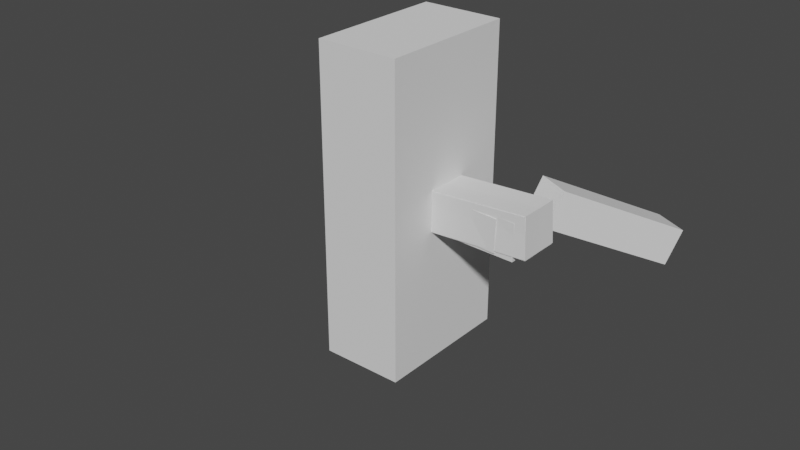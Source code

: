# Source: SpiderRig.blend  (saved by Blender 3.3.6; exported with 4.5.12 LTS)
import bpy
from mathutils import Matrix  # noqa: F401  (used for matrix-valued properties, if any)

bpy.ops.wm.read_factory_settings(use_empty=True)
scene = bpy.context.scene
scene.name = 'Scene'

# ---- collections
col_collection = bpy.data.collections.new('Collection'); scene.collection.children.link(col_collection)

# ---- world
world_world = bpy.data.worlds.new('World'); scene.world = world_world
world_world.use_nodes = True; world_world.node_tree.nodes.clear()
_N = world_world.node_tree.nodes; _L = world_world.node_tree.links
n0 = _N.new('ShaderNodeOutputWorld'); n0.name = 'World Output'; n0.location = (300, 300)
n1 = _N.new('ShaderNodeBackground'); n1.name = 'Background'; n1.location = (10, 300)
n1.inputs[0].default_value = (0.05088, 0.05088, 0.05088, 1.0)
_L.new(n1.outputs[0], n0.inputs[0])
n0.is_active_output = True
world_world.color = (0.05088, 0.05088, 0.05088)
world_world.use_sun_shadow = False
world_world.sun_shadow_jitter_overblur = 0.0

# ---- meshes
me_cube_001 = bpy.data.meshes.new('Cube.001')
me_cube_001.from_pydata([(1.733, -3.746, -1.0), (1.733, -3.746, 1.0), (-1.733, -3.746, -1.0), (-1.733, -3.746, 1.0), (1.733, 3.746, -1.0), (1.733, 3.746, 1.0), (-1.733, 3.746, -1.0), (-1.733, 3.746, 1.0)], [], [(0, 1, 3, 2), (2, 3, 7, 6), (6, 7, 5, 4), (4, 5, 1, 0), (2, 6, 4, 0), (7, 3, 1, 5)])
_uv = me_cube_001.uv_layers.new(name='UVMap')
_uv.uv.foreach_set('vector', [0.375, 0.0, 0.625, 0.0, 0.625, 0.25, 0.375, 0.25, 0.375, 0.25, 0.625, 0.25, 0.625, 0.5, 0.375, 0.5, 0.375, 0.5, 0.625, 0.5, 0.625, 0.75, 0.375, 0.75, 0.375, 0.75, 0.625, 0.75, 0.625, 1.0, 0.375, 1.0, 0.125, 0.5, 0.375, 0.5, 0.375, 0.75, 0.125, 0.75, 0.625, 0.5, 0.875, 0.5, 0.875, 0.75, 0.625, 0.75])
me_cube_001.update()
me_cube_002 = bpy.data.meshes.new('Cube.002')
me_cube_002.from_pydata([(-1.881, 0.3974, 0.4204), (-1.516, 0.2228, 1.234), (-1.488, 1.217, 0.4204), (-1.124, 1.042, 1.234), (1.124, -1.042, -1.234), (1.488, -1.217, -0.4204), (1.516, -0.2228, -1.234), (1.881, -0.3974, -0.4204)], [], [(0, 1, 3, 2), (2, 3, 7, 6), (6, 7, 5, 4), (4, 5, 1, 0), (2, 6, 4, 0), (7, 3, 1, 5)])
_uv = me_cube_002.uv_layers.new(name='UVMap')
_uv.uv.foreach_set('vector', [0.375, 0.0, 0.625, 0.0, 0.625, 0.25, 0.375, 0.25, 0.375, 0.25, 0.625, 0.25, 0.625, 0.5, 0.375, 0.5, 0.375, 0.5, 0.625, 0.5, 0.625, 0.75, 0.375, 0.75, 0.375, 0.75, 0.625, 0.75, 0.625, 1.0, 0.375, 1.0, 0.125, 0.5, 0.375, 0.5, 0.375, 0.75, 0.125, 0.75, 0.625, 0.5, 0.875, 0.5, 0.875, 0.75, 0.625, 0.75])
me_cube_002.update()
me_cube_004 = bpy.data.meshes.new('Cube.004')
me_cube_004.from_pydata([(-0.5043, -0.02387, 0.8272), (-0.08432, -0.2251, 0.9388), (-0.2973, 0.408, 0.8272), (0.1226, 0.2068, 0.9388), (-0.1226, -0.2068, -0.9388), (0.2973, -0.408, -0.8272), (0.08432, 0.2251, -0.9388), (0.5043, 0.02387, -0.8272)], [], [(0, 1, 3, 2), (2, 3, 7, 6), (6, 7, 5, 4), (4, 5, 1, 0), (2, 6, 4, 0), (7, 3, 1, 5)])
_uv = me_cube_004.uv_layers.new(name='UVMap')
_uv.uv.foreach_set('vector', [0.375, 0.0, 0.625, 0.0, 0.625, 0.25, 0.375, 0.25, 0.375, 0.25, 0.625, 0.25, 0.625, 0.5, 0.375, 0.5, 0.375, 0.5, 0.625, 0.5, 0.625, 0.75, 0.375, 0.75, 0.375, 0.75, 0.625, 0.75, 0.625, 1.0, 0.375, 1.0, 0.125, 0.5, 0.375, 0.5, 0.375, 0.75, 0.125, 0.75, 0.625, 0.5, 0.875, 0.5, 0.875, 0.75, 0.625, 0.75])
me_cube_004.update()
me_cube_005 = bpy.data.meshes.new('Cube.005')
me_cube_005.from_pydata([(-2.045, -0.4041, 0.4557), (-1.607, -0.4231, 1.338), (-2.002, 0.5803, 0.4557), (-1.564, 0.5612, 1.338), (1.564, -0.5612, -1.338), (2.002, -0.5803, -0.4557), (1.607, 0.4231, -1.338), (2.045, 0.4041, -0.4557)], [], [(0, 1, 3, 2), (2, 3, 7, 6), (6, 7, 5, 4), (4, 5, 1, 0), (2, 6, 4, 0), (7, 3, 1, 5)])
_uv = me_cube_005.uv_layers.new(name='UVMap')
_uv.uv.foreach_set('vector', [0.375, 0.0, 0.625, 0.0, 0.625, 0.25, 0.375, 0.25, 0.375, 0.25, 0.625, 0.25, 0.625, 0.5, 0.375, 0.5, 0.375, 0.5, 0.625, 0.5, 0.625, 0.75, 0.375, 0.75, 0.375, 0.75, 0.625, 0.75, 0.625, 1.0, 0.375, 1.0, 0.125, 0.5, 0.375, 0.5, 0.375, 0.75, 0.125, 0.75, 0.625, 0.5, 0.875, 0.5, 0.875, 0.75, 0.625, 0.75])
me_cube_005.update()
me_cube_006 = bpy.data.meshes.new('Cube.006')
me_cube_006.from_pydata([(-0.4927, -0.2384, 0.8967), (0.0117, -0.2603, 1.018), (-0.4701, 0.2803, 0.8967), (0.03429, 0.2583, 1.018), (-0.03429, -0.2583, -1.018), (0.4701, -0.2803, -0.8967), (-0.0117, 0.2603, -1.018), (0.4927, 0.2384, -0.8967)], [], [(0, 1, 3, 2), (2, 3, 7, 6), (6, 7, 5, 4), (4, 5, 1, 0), (2, 6, 4, 0), (7, 3, 1, 5)])
_uv = me_cube_006.uv_layers.new(name='UVMap')
_uv.uv.foreach_set('vector', [0.375, 0.0, 0.625, 0.0, 0.625, 0.25, 0.375, 0.25, 0.375, 0.25, 0.625, 0.25, 0.625, 0.5, 0.375, 0.5, 0.375, 0.5, 0.625, 0.5, 0.625, 0.75, 0.375, 0.75, 0.375, 0.75, 0.625, 0.75, 0.625, 1.0, 0.375, 1.0, 0.125, 0.5, 0.375, 0.5, 0.375, 0.75, 0.125, 0.75, 0.625, 0.5, 0.875, 0.5, 0.875, 0.75, 0.625, 0.75])
me_cube_006.update()
me_cube_007 = bpy.data.meshes.new('Cube.007')
me_cube_007.from_pydata([(-1.983, -0.6429, 0.4557), (-1.546, -0.6101, 1.338), (-2.056, 0.3396, 0.4557), (-1.619, 0.3724, 1.338), (1.619, -0.3724, -1.338), (2.056, -0.3396, -0.4557), (1.546, 0.6101, -1.338), (1.983, 0.6429, -0.4557)], [], [(0, 1, 3, 2), (2, 3, 7, 6), (6, 7, 5, 4), (4, 5, 1, 0), (2, 6, 4, 0), (7, 3, 1, 5)])
_uv = me_cube_007.uv_layers.new(name='UVMap')
_uv.uv.foreach_set('vector', [0.375, 0.0, 0.625, 0.0, 0.625, 0.25, 0.375, 0.25, 0.375, 0.25, 0.625, 0.25, 0.625, 0.5, 0.375, 0.5, 0.375, 0.5, 0.625, 0.5, 0.625, 0.75, 0.375, 0.75, 0.375, 0.75, 0.625, 0.75, 0.625, 1.0, 0.375, 1.0, 0.125, 0.5, 0.375, 0.5, 0.375, 0.75, 0.125, 0.75, 0.625, 0.5, 0.875, 0.5, 0.875, 0.75, 0.625, 0.75])
me_cube_007.update()
me_cube_008 = bpy.data.meshes.new('Cube.008')
me_cube_008.from_pydata([(-0.461, -0.2949, 0.8967), (0.04239, -0.2571, 1.018), (-0.4999, 0.2228, 0.8967), (0.003511, 0.2606, 1.018), (-0.003511, -0.2606, -1.018), (0.4999, -0.2228, -0.8967), (-0.04239, 0.2571, -1.018), (0.461, 0.2949, -0.8967)], [], [(0, 1, 3, 2), (2, 3, 7, 6), (6, 7, 5, 4), (4, 5, 1, 0), (2, 6, 4, 0), (7, 3, 1, 5)])
_uv = me_cube_008.uv_layers.new(name='UVMap')
_uv.uv.foreach_set('vector', [0.375, 0.0, 0.625, 0.0, 0.625, 0.25, 0.375, 0.25, 0.375, 0.25, 0.625, 0.25, 0.625, 0.5, 0.375, 0.5, 0.375, 0.5, 0.625, 0.5, 0.625, 0.75, 0.375, 0.75, 0.375, 0.75, 0.625, 0.75, 0.625, 1.0, 0.375, 1.0, 0.125, 0.5, 0.375, 0.5, 0.375, 0.75, 0.125, 0.75, 0.625, 0.5, 0.875, 0.5, 0.875, 0.75, 0.625, 0.75])
me_cube_008.update()
me_cube_009 = bpy.data.meshes.new('Cube.009')
me_cube_009.from_pydata([(-1.457, -0.9105, 0.3757), (-1.114, -0.7969, 1.103), (-1.713, -0.1395, 0.3757), (-1.37, -0.0259, 1.103), (1.37, 0.0259, -1.103), (1.713, 0.1395, -0.3757), (1.114, 0.7969, -1.103), (1.457, 0.9105, -0.3757)], [], [(0, 1, 3, 2), (2, 3, 7, 6), (6, 7, 5, 4), (4, 5, 1, 0), (2, 6, 4, 0), (7, 3, 1, 5)])
_uv = me_cube_009.uv_layers.new(name='UVMap')
_uv.uv.foreach_set('vector', [0.375, 0.0, 0.625, 0.0, 0.625, 0.25, 0.375, 0.25, 0.375, 0.25, 0.625, 0.25, 0.625, 0.5, 0.375, 0.5, 0.375, 0.5, 0.625, 0.5, 0.625, 0.75, 0.375, 0.75, 0.375, 0.75, 0.625, 0.75, 0.625, 1.0, 0.375, 1.0, 0.125, 0.5, 0.375, 0.5, 0.375, 0.75, 0.125, 0.75, 0.625, 0.5, 0.875, 0.5, 0.875, 0.75, 0.625, 0.75])
me_cube_009.update()
me_cube_010 = bpy.data.meshes.new('Cube.010')
me_cube_010.from_pydata([(-0.3098, -0.328, 0.7392), (0.0853, -0.1972, 0.839), (-0.4444, 0.07822, 0.7392), (-0.04928, 0.2091, 0.839), (0.04928, -0.2091, -0.839), (0.4443, -0.07822, -0.7392), (-0.0853, 0.1972, -0.839), (0.3098, 0.328, -0.7392)], [], [(0, 1, 3, 2), (2, 3, 7, 6), (6, 7, 5, 4), (4, 5, 1, 0), (2, 6, 4, 0), (7, 3, 1, 5)])
_uv = me_cube_010.uv_layers.new(name='UVMap')
_uv.uv.foreach_set('vector', [0.375, 0.0, 0.625, 0.0, 0.625, 0.25, 0.375, 0.25, 0.375, 0.25, 0.625, 0.25, 0.625, 0.5, 0.375, 0.5, 0.375, 0.5, 0.625, 0.5, 0.625, 0.75, 0.375, 0.75, 0.375, 0.75, 0.625, 0.75, 0.625, 1.0, 0.375, 1.0, 0.125, 0.5, 0.375, 0.5, 0.375, 0.75, 0.125, 0.75, 0.625, 0.5, 0.875, 0.5, 0.875, 0.75, 0.625, 0.75])
me_cube_010.update()
me_cube_019 = bpy.data.meshes.new('Cube.019')
me_cube_019.from_pydata([(1.881, -0.3974, -0.4204), (1.516, -0.2228, -1.234), (1.488, -1.217, -0.4204), (1.124, -1.042, -1.234), (-1.124, 1.042, 1.234), (-1.488, 1.217, 0.4204), (-1.516, 0.2228, 1.234), (-1.881, 0.3974, 0.4204)], [], [(0, 2, 3, 1), (2, 6, 7, 3), (6, 4, 5, 7), (4, 0, 1, 5), (2, 0, 4, 6), (7, 5, 1, 3)])
_uv = me_cube_019.uv_layers.new(name='UVMap')
_uv.uv.foreach_set('vector', [0.375, 0.0, 0.375, 0.25, 0.625, 0.25, 0.625, 0.0, 0.375, 0.25, 0.375, 0.5, 0.625, 0.5, 0.625, 0.25, 0.375, 0.5, 0.375, 0.75, 0.625, 0.75, 0.625, 0.5, 0.375, 0.75, 0.375, 1.0, 0.625, 1.0, 0.625, 0.75, 0.125, 0.5, 0.125, 0.75, 0.375, 0.75, 0.375, 0.5, 0.625, 0.5, 0.625, 0.75, 0.875, 0.75, 0.875, 0.5])
me_cube_019.update()
me_cube_020 = bpy.data.meshes.new('Cube.020')
me_cube_020.from_pydata([(0.5043, 0.02387, -0.8272), (0.08432, 0.2251, -0.9388), (0.2973, -0.408, -0.8272), (-0.1226, -0.2068, -0.9388), (0.1226, 0.2068, 0.9388), (-0.2973, 0.408, 0.8272), (-0.08432, -0.2251, 0.9388), (-0.5043, -0.02387, 0.8272)], [], [(0, 2, 3, 1), (2, 6, 7, 3), (6, 4, 5, 7), (4, 0, 1, 5), (2, 0, 4, 6), (7, 5, 1, 3)])
_uv = me_cube_020.uv_layers.new(name='UVMap')
_uv.uv.foreach_set('vector', [0.375, 0.0, 0.375, 0.25, 0.625, 0.25, 0.625, 0.0, 0.375, 0.25, 0.375, 0.5, 0.625, 0.5, 0.625, 0.25, 0.375, 0.5, 0.375, 0.75, 0.625, 0.75, 0.625, 0.5, 0.375, 0.75, 0.375, 1.0, 0.625, 1.0, 0.625, 0.75, 0.125, 0.5, 0.125, 0.75, 0.375, 0.75, 0.375, 0.5, 0.625, 0.5, 0.625, 0.75, 0.875, 0.75, 0.875, 0.5])
me_cube_020.update()
me_cube_021 = bpy.data.meshes.new('Cube.021')
me_cube_021.from_pydata([(2.045, 0.4041, -0.4557), (1.607, 0.4231, -1.338), (2.002, -0.5803, -0.4557), (1.564, -0.5612, -1.338), (-1.564, 0.5612, 1.338), (-2.002, 0.5803, 0.4557), (-1.607, -0.4231, 1.338), (-2.045, -0.4041, 0.4557)], [], [(0, 2, 3, 1), (2, 6, 7, 3), (6, 4, 5, 7), (4, 0, 1, 5), (2, 0, 4, 6), (7, 5, 1, 3)])
_uv = me_cube_021.uv_layers.new(name='UVMap')
_uv.uv.foreach_set('vector', [0.375, 0.0, 0.375, 0.25, 0.625, 0.25, 0.625, 0.0, 0.375, 0.25, 0.375, 0.5, 0.625, 0.5, 0.625, 0.25, 0.375, 0.5, 0.375, 0.75, 0.625, 0.75, 0.625, 0.5, 0.375, 0.75, 0.375, 1.0, 0.625, 1.0, 0.625, 0.75, 0.125, 0.5, 0.125, 0.75, 0.375, 0.75, 0.375, 0.5, 0.625, 0.5, 0.625, 0.75, 0.875, 0.75, 0.875, 0.5])
me_cube_021.update()
me_cube_022 = bpy.data.meshes.new('Cube.022')
me_cube_022.from_pydata([(0.4927, 0.2384, -0.8967), (-0.0117, 0.2603, -1.018), (0.4701, -0.2803, -0.8967), (-0.03429, -0.2583, -1.018), (0.03429, 0.2583, 1.018), (-0.4701, 0.2803, 0.8967), (0.0117, -0.2603, 1.018), (-0.4927, -0.2384, 0.8967)], [], [(0, 2, 3, 1), (2, 6, 7, 3), (6, 4, 5, 7), (4, 0, 1, 5), (2, 0, 4, 6), (7, 5, 1, 3)])
_uv = me_cube_022.uv_layers.new(name='UVMap')
_uv.uv.foreach_set('vector', [0.375, 0.0, 0.375, 0.25, 0.625, 0.25, 0.625, 0.0, 0.375, 0.25, 0.375, 0.5, 0.625, 0.5, 0.625, 0.25, 0.375, 0.5, 0.375, 0.75, 0.625, 0.75, 0.625, 0.5, 0.375, 0.75, 0.375, 1.0, 0.625, 1.0, 0.625, 0.75, 0.125, 0.5, 0.125, 0.75, 0.375, 0.75, 0.375, 0.5, 0.625, 0.5, 0.625, 0.75, 0.875, 0.75, 0.875, 0.5])
me_cube_022.update()
me_cube_023 = bpy.data.meshes.new('Cube.023')
me_cube_023.from_pydata([(1.983, 0.6429, -0.4557), (1.546, 0.6101, -1.338), (2.056, -0.3396, -0.4557), (1.619, -0.3724, -1.338), (-1.619, 0.3724, 1.338), (-2.056, 0.3396, 0.4557), (-1.546, -0.6101, 1.338), (-1.983, -0.6429, 0.4557)], [], [(0, 2, 3, 1), (2, 6, 7, 3), (6, 4, 5, 7), (4, 0, 1, 5), (2, 0, 4, 6), (7, 5, 1, 3)])
_uv = me_cube_023.uv_layers.new(name='UVMap')
_uv.uv.foreach_set('vector', [0.375, 0.0, 0.375, 0.25, 0.625, 0.25, 0.625, 0.0, 0.375, 0.25, 0.375, 0.5, 0.625, 0.5, 0.625, 0.25, 0.375, 0.5, 0.375, 0.75, 0.625, 0.75, 0.625, 0.5, 0.375, 0.75, 0.375, 1.0, 0.625, 1.0, 0.625, 0.75, 0.125, 0.5, 0.125, 0.75, 0.375, 0.75, 0.375, 0.5, 0.625, 0.5, 0.625, 0.75, 0.875, 0.75, 0.875, 0.5])
me_cube_023.update()
me_cube_024 = bpy.data.meshes.new('Cube.024')
me_cube_024.from_pydata([(0.461, 0.2949, -0.8967), (-0.04239, 0.2571, -1.018), (0.4999, -0.2228, -0.8967), (-0.003511, -0.2606, -1.018), (0.003511, 0.2606, 1.018), (-0.4999, 0.2228, 0.8967), (0.04239, -0.2571, 1.018), (-0.461, -0.2949, 0.8967)], [], [(0, 2, 3, 1), (2, 6, 7, 3), (6, 4, 5, 7), (4, 0, 1, 5), (2, 0, 4, 6), (7, 5, 1, 3)])
_uv = me_cube_024.uv_layers.new(name='UVMap')
_uv.uv.foreach_set('vector', [0.375, 0.0, 0.375, 0.25, 0.625, 0.25, 0.625, 0.0, 0.375, 0.25, 0.375, 0.5, 0.625, 0.5, 0.625, 0.25, 0.375, 0.5, 0.375, 0.75, 0.625, 0.75, 0.625, 0.5, 0.375, 0.75, 0.375, 1.0, 0.625, 1.0, 0.625, 0.75, 0.125, 0.5, 0.125, 0.75, 0.375, 0.75, 0.375, 0.5, 0.625, 0.5, 0.625, 0.75, 0.875, 0.75, 0.875, 0.5])
me_cube_024.update()
me_cube_026 = bpy.data.meshes.new('Cube.026')
me_cube_026.from_pydata([(0.3098, 0.328, -0.7392), (-0.0853, 0.1972, -0.839), (0.4443, -0.07822, -0.7392), (0.04928, -0.2091, -0.839), (-0.04928, 0.2091, 0.839), (-0.4443, 0.07822, 0.7392), (0.0853, -0.1972, 0.839), (-0.3098, -0.328, 0.7392)], [], [(0, 2, 3, 1), (2, 6, 7, 3), (6, 4, 5, 7), (4, 0, 1, 5), (2, 0, 4, 6), (7, 5, 1, 3)])
_uv = me_cube_026.uv_layers.new(name='UVMap')
_uv.uv.foreach_set('vector', [0.375, 0.0, 0.375, 0.25, 0.625, 0.25, 0.625, 0.0, 0.375, 0.25, 0.375, 0.5, 0.625, 0.5, 0.625, 0.25, 0.375, 0.5, 0.375, 0.75, 0.625, 0.75, 0.625, 0.5, 0.375, 0.75, 0.375, 1.0, 0.625, 1.0, 0.625, 0.75, 0.125, 0.5, 0.125, 0.75, 0.375, 0.75, 0.375, 0.5, 0.625, 0.5, 0.625, 0.75, 0.875, 0.75, 0.875, 0.5])
me_cube_026.update()
me_cube_003 = bpy.data.meshes.new('Cube.003')
me_cube_003.from_pydata([(1.457, -0.9105, 0.3757), (1.114, -0.7969, 1.103), (1.713, -0.1395, 0.3757), (1.37, -0.0259, 1.103), (-1.37, 0.0259, -1.103), (-1.713, 0.1395, -0.3757), (-1.114, 0.7969, -1.103), (-1.457, 0.9105, -0.3757)], [], [(0, 2, 3, 1), (2, 6, 7, 3), (6, 4, 5, 7), (4, 0, 1, 5), (2, 0, 4, 6), (7, 5, 1, 3)])
_uv = me_cube_003.uv_layers.new(name='UVMap')
_uv.uv.foreach_set('vector', [0.375, 0.0, 0.375, 0.25, 0.625, 0.25, 0.625, 0.0, 0.375, 0.25, 0.375, 0.5, 0.625, 0.5, 0.625, 0.25, 0.375, 0.5, 0.375, 0.75, 0.625, 0.75, 0.625, 0.5, 0.375, 0.75, 0.375, 1.0, 0.625, 1.0, 0.625, 0.75, 0.125, 0.5, 0.125, 0.75, 0.375, 0.75, 0.375, 0.5, 0.625, 0.5, 0.625, 0.75, 0.875, 0.75, 0.875, 0.5])
me_cube_003.update()
me_cube = bpy.data.meshes.new('Cube')
me_cube.from_pydata([(-0.3834, -0.3834, -0.1643), (-0.3834, -0.3834, 0.1643), (-0.3834, 0.3834, -0.1643), (-0.3834, 0.3834, 0.1643), (0.3834, -0.3834, -0.1643), (0.3834, -0.3834, 0.1643), (0.3834, 0.3834, -0.1643), (0.3834, 0.3834, 0.1643)], [], [(0, 1, 3, 2), (2, 3, 7, 6), (6, 7, 5, 4), (4, 5, 1, 0), (2, 6, 4, 0), (7, 3, 1, 5)])
_uv = me_cube.uv_layers.new(name='UVMap')
_uv.uv.foreach_set('vector', [0.375, 0.0, 0.625, 0.0, 0.625, 0.25, 0.375, 0.25, 0.375, 0.25, 0.625, 0.25, 0.625, 0.5, 0.375, 0.5, 0.375, 0.5, 0.625, 0.5, 0.625, 0.75, 0.375, 0.75, 0.375, 0.75, 0.625, 0.75, 0.625, 1.0, 0.375, 1.0, 0.125, 0.5, 0.375, 0.5, 0.375, 0.75, 0.125, 0.75, 0.625, 0.5, 0.875, 0.5, 0.875, 0.75, 0.625, 0.75])
me_cube.update()
me_cube_011 = bpy.data.meshes.new('Cube.011')
me_cube_011.from_pydata([(0.3834, -0.3834, -0.1643), (0.3834, -0.3834, 0.1643), (0.3834, 0.3834, -0.1643), (0.3834, 0.3834, 0.1643), (-0.3834, -0.3834, -0.1643), (-0.3834, -0.3834, 0.1643), (-0.3834, 0.3834, -0.1643), (-0.3834, 0.3834, 0.1643)], [], [(0, 2, 3, 1), (2, 6, 7, 3), (6, 4, 5, 7), (4, 0, 1, 5), (2, 0, 4, 6), (7, 5, 1, 3)])
_uv = me_cube_011.uv_layers.new(name='UVMap')
_uv.uv.foreach_set('vector', [0.375, 0.0, 0.375, 0.25, 0.625, 0.25, 0.625, 0.0, 0.375, 0.25, 0.375, 0.5, 0.625, 0.5, 0.625, 0.25, 0.375, 0.5, 0.375, 0.75, 0.625, 0.75, 0.625, 0.5, 0.375, 0.75, 0.375, 1.0, 0.625, 1.0, 0.625, 0.75, 0.125, 0.5, 0.125, 0.75, 0.375, 0.75, 0.375, 0.5, 0.625, 0.5, 0.625, 0.75, 0.875, 0.75, 0.875, 0.5])
me_cube_011.update()
arm_armature = bpy.data.armatures.new('Armature')  # bones are not reproduced

# ---- objects
ob_cube = bpy.data.objects.new('Cube', me_cube_001)
ob_cube_001 = bpy.data.objects.new('Cube.001', me_cube_002)
ob_cube_002 = bpy.data.objects.new('Cube.002', me_cube_004)
ob_cube_003 = bpy.data.objects.new('Cube.003', me_cube_005)
ob_cube_004 = bpy.data.objects.new('Cube.004', me_cube_006)
ob_cube_005 = bpy.data.objects.new('Cube.005', me_cube_007)
ob_cube_006 = bpy.data.objects.new('Cube.006', me_cube_008)
ob_cube_007 = bpy.data.objects.new('Cube.007', me_cube_009)
ob_cube_008 = bpy.data.objects.new('Cube.008', me_cube_010)
ob_armature = bpy.data.objects.new('Armature', arm_armature)
ob_cube_009 = bpy.data.objects.new('Cube.009', me_cube_019)
ob_cube_010 = bpy.data.objects.new('Cube.010', me_cube_020)
ob_cube_011 = bpy.data.objects.new('Cube.011', me_cube_021)
ob_cube_012 = bpy.data.objects.new('Cube.012', me_cube_022)
ob_cube_013 = bpy.data.objects.new('Cube.013', me_cube_023)
ob_cube_014 = bpy.data.objects.new('Cube.014', me_cube_024)
ob_cube_016 = bpy.data.objects.new('Cube.016', me_cube_026)
ob_cube_015 = bpy.data.objects.new('Cube.015', me_cube_003)
ob_cube_017 = bpy.data.objects.new('Cube.017', me_cube)
ob_cube_018 = bpy.data.objects.new('Cube.018', me_cube_011)

# ---- transforms, parenting, visibility, modifiers, constraints
ob_cube.parent = ob_armature
ob_cube.matrix_parent_inverse = Matrix(((1.0, -0.0, 0.0, -0.0), (-0.0, 0.0, 1.0, -4.269), (0.0, -1.0, 0.0, -0.0), (0.0, 0.0, -0.0, 1.0)))
ob_cube.location = (0.0, 0.0, 3.831)
ob_cube_001.parent = ob_armature
ob_cube_001.matrix_parent_inverse = Matrix(((1.0, -1.49e-08, 2.98e-08, 0.0005378), (1.49e-08, 1.0, -1.49e-08, 0.004031), (2.22e-16, 1.49e-08, 1.0, -3.259), (-0.0, -0.0, -0.0, 1.0)))
ob_cube_001.location = (2.982, -3.725, 2.425)
ob_cube_002.parent = ob_armature
ob_cube_002.matrix_parent_inverse = Matrix(((0.4164, 0.9091, -0.01537, 2.219), (0.2465, -0.1292, -0.9605, -1.751), (-0.8751, 0.3961, -0.2779, 6.018), (-0.0, -0.0, 0.0, 1.0)))
ob_cube_002.location = (4.487, -4.451, 0.7819)
ob_cube_002.rotation_euler = (-1.49e-07, 1.043e-07, 3.874e-07)
ob_cube_003.parent = ob_armature
ob_cube_003.matrix_parent_inverse = Matrix(((0.0429, 0.999, -0.01197, 1.093), (0.8679, -0.0432, -0.4948, -3.313), (-0.4949, 0.01084, -0.8689, 4.113), (-0.0, -0.0, 0.0, 1.0)))
ob_cube_003.location = (3.285, -1.182, 2.808)
ob_cube_003.rotation_euler = (-2.3e-07, 1.49e-08, 1.118e-07)
ob_cube_004.parent = ob_armature
ob_cube_004.matrix_parent_inverse = Matrix(((0.0429, 0.999, -0.01197, 1.093), (0.2557, -0.02256, -0.9665, -1.322), (-0.9658, 0.0384, -0.2564, 5.246), (-0.0, -0.0, 0.0, 1.0)))
ob_cube_004.location = (5.094, -1.26, 1.037)
ob_cube_004.rotation_euler = (3.027e-08, 1.49e-07, -1.453e-07)
ob_cube_005.parent = ob_armature
ob_cube_005.matrix_parent_inverse = Matrix(((-0.08739, 0.9961, -0.01197, -1.011), (0.8662, 0.07004, -0.4948, -3.306), (-0.4921, -0.05361, -0.8689, 4.138), (0.0, -0.0, 0.0, 1.0)))
ob_cube_005.location = (3.226, 1.308, 2.808)
ob_cube_006.parent = ob_armature
ob_cube_006.matrix_parent_inverse = Matrix(((-0.08739, 0.9961, -0.01197, -1.011), (0.2565, 0.01089, -0.9665, -1.299), (-0.9626, -0.08754, -0.2564, 5.258), (0.0, -0.0, 0.0, 1.0)))
ob_cube_006.location = (5.032, 1.443, 1.037)
ob_cube_006.rotation_euler = (-9.406e-08, 1.49e-07, 1.788e-07)
ob_cube_007.parent = ob_armature
ob_cube_007.matrix_parent_inverse = Matrix(((-0.2756, 0.9613, -0.001405, -2.834), (0.8745, 0.2501, -0.4156, -4.191), (-0.3992, -0.1158, -0.9095, 3.795), (0.0, -0.0, 0.0, 1.0)))
ob_cube_007.location = (3.131, 3.784, 2.273)
ob_cube_008.parent = ob_armature
ob_cube_008.matrix_parent_inverse = Matrix(((-0.2756, 0.9613, -0.001405, -2.834), (0.2078, 0.05817, -0.9764, -1.205), (-0.9385, -0.2694, -0.2158, 5.631), (0.0, -0.0, 0.0, 1.0)))
ob_cube_008.location = (4.548, 4.254, 0.8139)
ob_armature.location = (0.0, 0.0, 3.269)
ob_armature.rotation_euler = (0.0, -0.0, 1.571)
ob_cube_009.parent = ob_armature
ob_cube_009.matrix_parent_inverse = Matrix(((0.4164, -0.9091, 0.01537, -2.205), (-0.8176, -0.3818, -0.4309, -4.473), (0.3976, 0.1669, -0.9022, 3.99), (-0.0, 0.0, 0.0, 1.0)))
ob_cube_009.location = (-2.961, -3.705, 2.425)
ob_cube_009.rotation_euler = (3.142, -1.192e-07, -7.823e-08)
ob_cube_010.parent = ob_armature
ob_cube_010.matrix_parent_inverse = Matrix(((0.4178, -0.9083, 0.02079, -2.205), (-0.2574, -0.1403, -0.9561, -1.844), (0.8713, 0.3941, -0.2924, 5.993), (-0.0, 0.0, 0.0, 1.0)))
ob_cube_010.location = (-4.479, -4.438, 0.7866)
ob_cube_010.rotation_euler = (3.13, 0.01149, 0.001277)
ob_cube_011.parent = ob_armature
ob_cube_011.matrix_parent_inverse = Matrix(((0.0429, -0.999, 0.01197, -1.093), (-0.8679, -0.0432, -0.4948, -3.313), (0.4949, 0.01084, -0.8689, 4.113), (-0.0, 0.0, 0.0, 1.0)))
ob_cube_011.location = (-3.285, -1.182, 2.808)
ob_cube_011.rotation_euler = (3.142, -1.49e-08, -1.118e-07)
ob_cube_012.parent = ob_armature
ob_cube_012.matrix_parent_inverse = Matrix(((0.0429, -0.999, 0.01197, -1.093), (-0.2557, -0.02256, -0.9665, -1.322), (0.9658, 0.0384, -0.2564, 5.246), (-0.0, 0.0, 0.0, 1.0)))
ob_cube_012.location = (-5.094, -1.26, 1.037)
ob_cube_012.rotation_euler = (3.142, -1.49e-07, 2.421e-08)
ob_cube_013.parent = ob_armature
ob_cube_013.matrix_parent_inverse = Matrix(((-0.08739, -0.9961, 0.01197, 1.011), (-0.8662, 0.07004, -0.4948, -3.306), (0.4921, -0.05361, -0.8689, 4.138), (0.0, 0.0, 0.0, 1.0)))
ob_cube_013.location = (-3.226, 1.308, 2.808)
ob_cube_013.rotation_euler = (-3.142, 1.49e-08, 2.608e-08)
ob_cube_014.parent = ob_armature
ob_cube_014.matrix_parent_inverse = Matrix(((-0.08739, -0.9961, 0.01197, 1.011), (-0.2565, 0.01089, -0.9665, -1.299), (0.9626, -0.08753, -0.2564, 5.258), (0.0, 0.0, 0.0, 1.0)))
ob_cube_014.location = (-5.032, 1.443, 1.037)
ob_cube_014.rotation_euler = (-3.142, -1.49e-07, -7.451e-08)
ob_cube_016.parent = ob_armature
ob_cube_016.matrix_parent_inverse = Matrix(((-0.2756, -0.9613, 0.001405, 2.834), (-0.2078, 0.05817, -0.9764, -1.205), (0.9385, -0.2694, -0.2158, 5.631), (0.0, 0.0, 0.0, 1.0)))
ob_cube_016.location = (-4.548, 4.254, 0.8139)
ob_cube_016.rotation_euler = (-3.142, 2.608e-07, -1.937e-07)
ob_cube_015.parent = ob_armature
ob_cube_015.matrix_parent_inverse = Matrix(((-0.2756, -0.9613, 0.001405, 2.834), (-0.8745, 0.2501, -0.4156, -4.191), (0.3992, -0.1158, -0.9095, 3.795), (0.0, 0.0, 0.0, 1.0)))
ob_cube_015.location = (-3.131, 3.784, 2.273)
ob_cube_017.parent = ob_armature
ob_cube_017.matrix_parent_inverse = Matrix(((-2.846e-08, -0.9549, -0.2969, -4.404), (-1.0, 5.692e-08, 1.77e-08, -5.62), (8.848e-09, 0.2969, -0.9549, 1.406), (0.0, -0.0, 0.0, 1.0)))
ob_cube_017.location = (-4.828, -4.486, 0.02433)
ob_cube_018.parent = ob_armature
ob_cube_018.matrix_parent_inverse = Matrix(((-6.131e-08, 0.9522, 0.3055, 4.399), (1.0, -0.0, 0.0, -5.619), (-4.018e-09, 0.3055, -0.9522, 1.437), (-0.0, 0.0, 0.0, 1.0)))
ob_cube_018.location = (4.828, -4.486, 0.02433)

# ---- collection membership
col_collection.objects.link(ob_cube)
col_collection.objects.link(ob_cube_001)
col_collection.objects.link(ob_cube_002)
col_collection.objects.link(ob_cube_003)
col_collection.objects.link(ob_cube_004)
col_collection.objects.link(ob_cube_005)
col_collection.objects.link(ob_cube_006)
col_collection.objects.link(ob_cube_007)
col_collection.objects.link(ob_cube_008)
col_collection.objects.link(ob_armature)
col_collection.objects.link(ob_cube_009)
col_collection.objects.link(ob_cube_010)
col_collection.objects.link(ob_cube_011)
col_collection.objects.link(ob_cube_012)
col_collection.objects.link(ob_cube_013)
col_collection.objects.link(ob_cube_014)
col_collection.objects.link(ob_cube_016)
col_collection.objects.link(ob_cube_015)
col_collection.objects.link(ob_cube_017)
col_collection.objects.link(ob_cube_018)

# ---- scene / render settings (as saved in the file)
scene.frame_start = 1; scene.frame_end = 250; scene.frame_set(1)
scene.render.engine = 'BLENDER_EEVEE_NEXT'
scene.cycles.sampling_pattern = 'TABULATED_SOBOL'
scene.cycles.use_light_tree = False
scene.view_settings.view_transform = 'Filmic'
bpy.context.view_layer.update()

# ---- added for rendering (the .blend has no active camera and no usable light): camera, sun
cam_auto = bpy.data.cameras.new('AutoCamera')
cam_auto.lens = 50.0
cam_auto.sensor_width = 36.0
cam_auto.clip_end = 1000.0
ob_auto_camera = bpy.data.objects.new('AutoCamera', cam_auto)
scene.collection.objects.link(ob_auto_camera)
ob_auto_camera.location = (14.5369, -17.2957, 13.8648)
ob_auto_camera.rotation_euler = (1.09748, -7.21219e-08, 0.694738)
scene.camera = ob_auto_camera
light_auto_sun = bpy.data.lights.new('AutoSun', 'SUN')
light_auto_sun.energy = 3.0
light_auto_sun.angle = 0.0523599
ob_auto_sun = bpy.data.objects.new('AutoSun', light_auto_sun)
scene.collection.objects.link(ob_auto_sun)
ob_auto_sun.rotation_euler = (0.872665, 0.174533, 0.523599)
bpy.context.view_layer.update()

